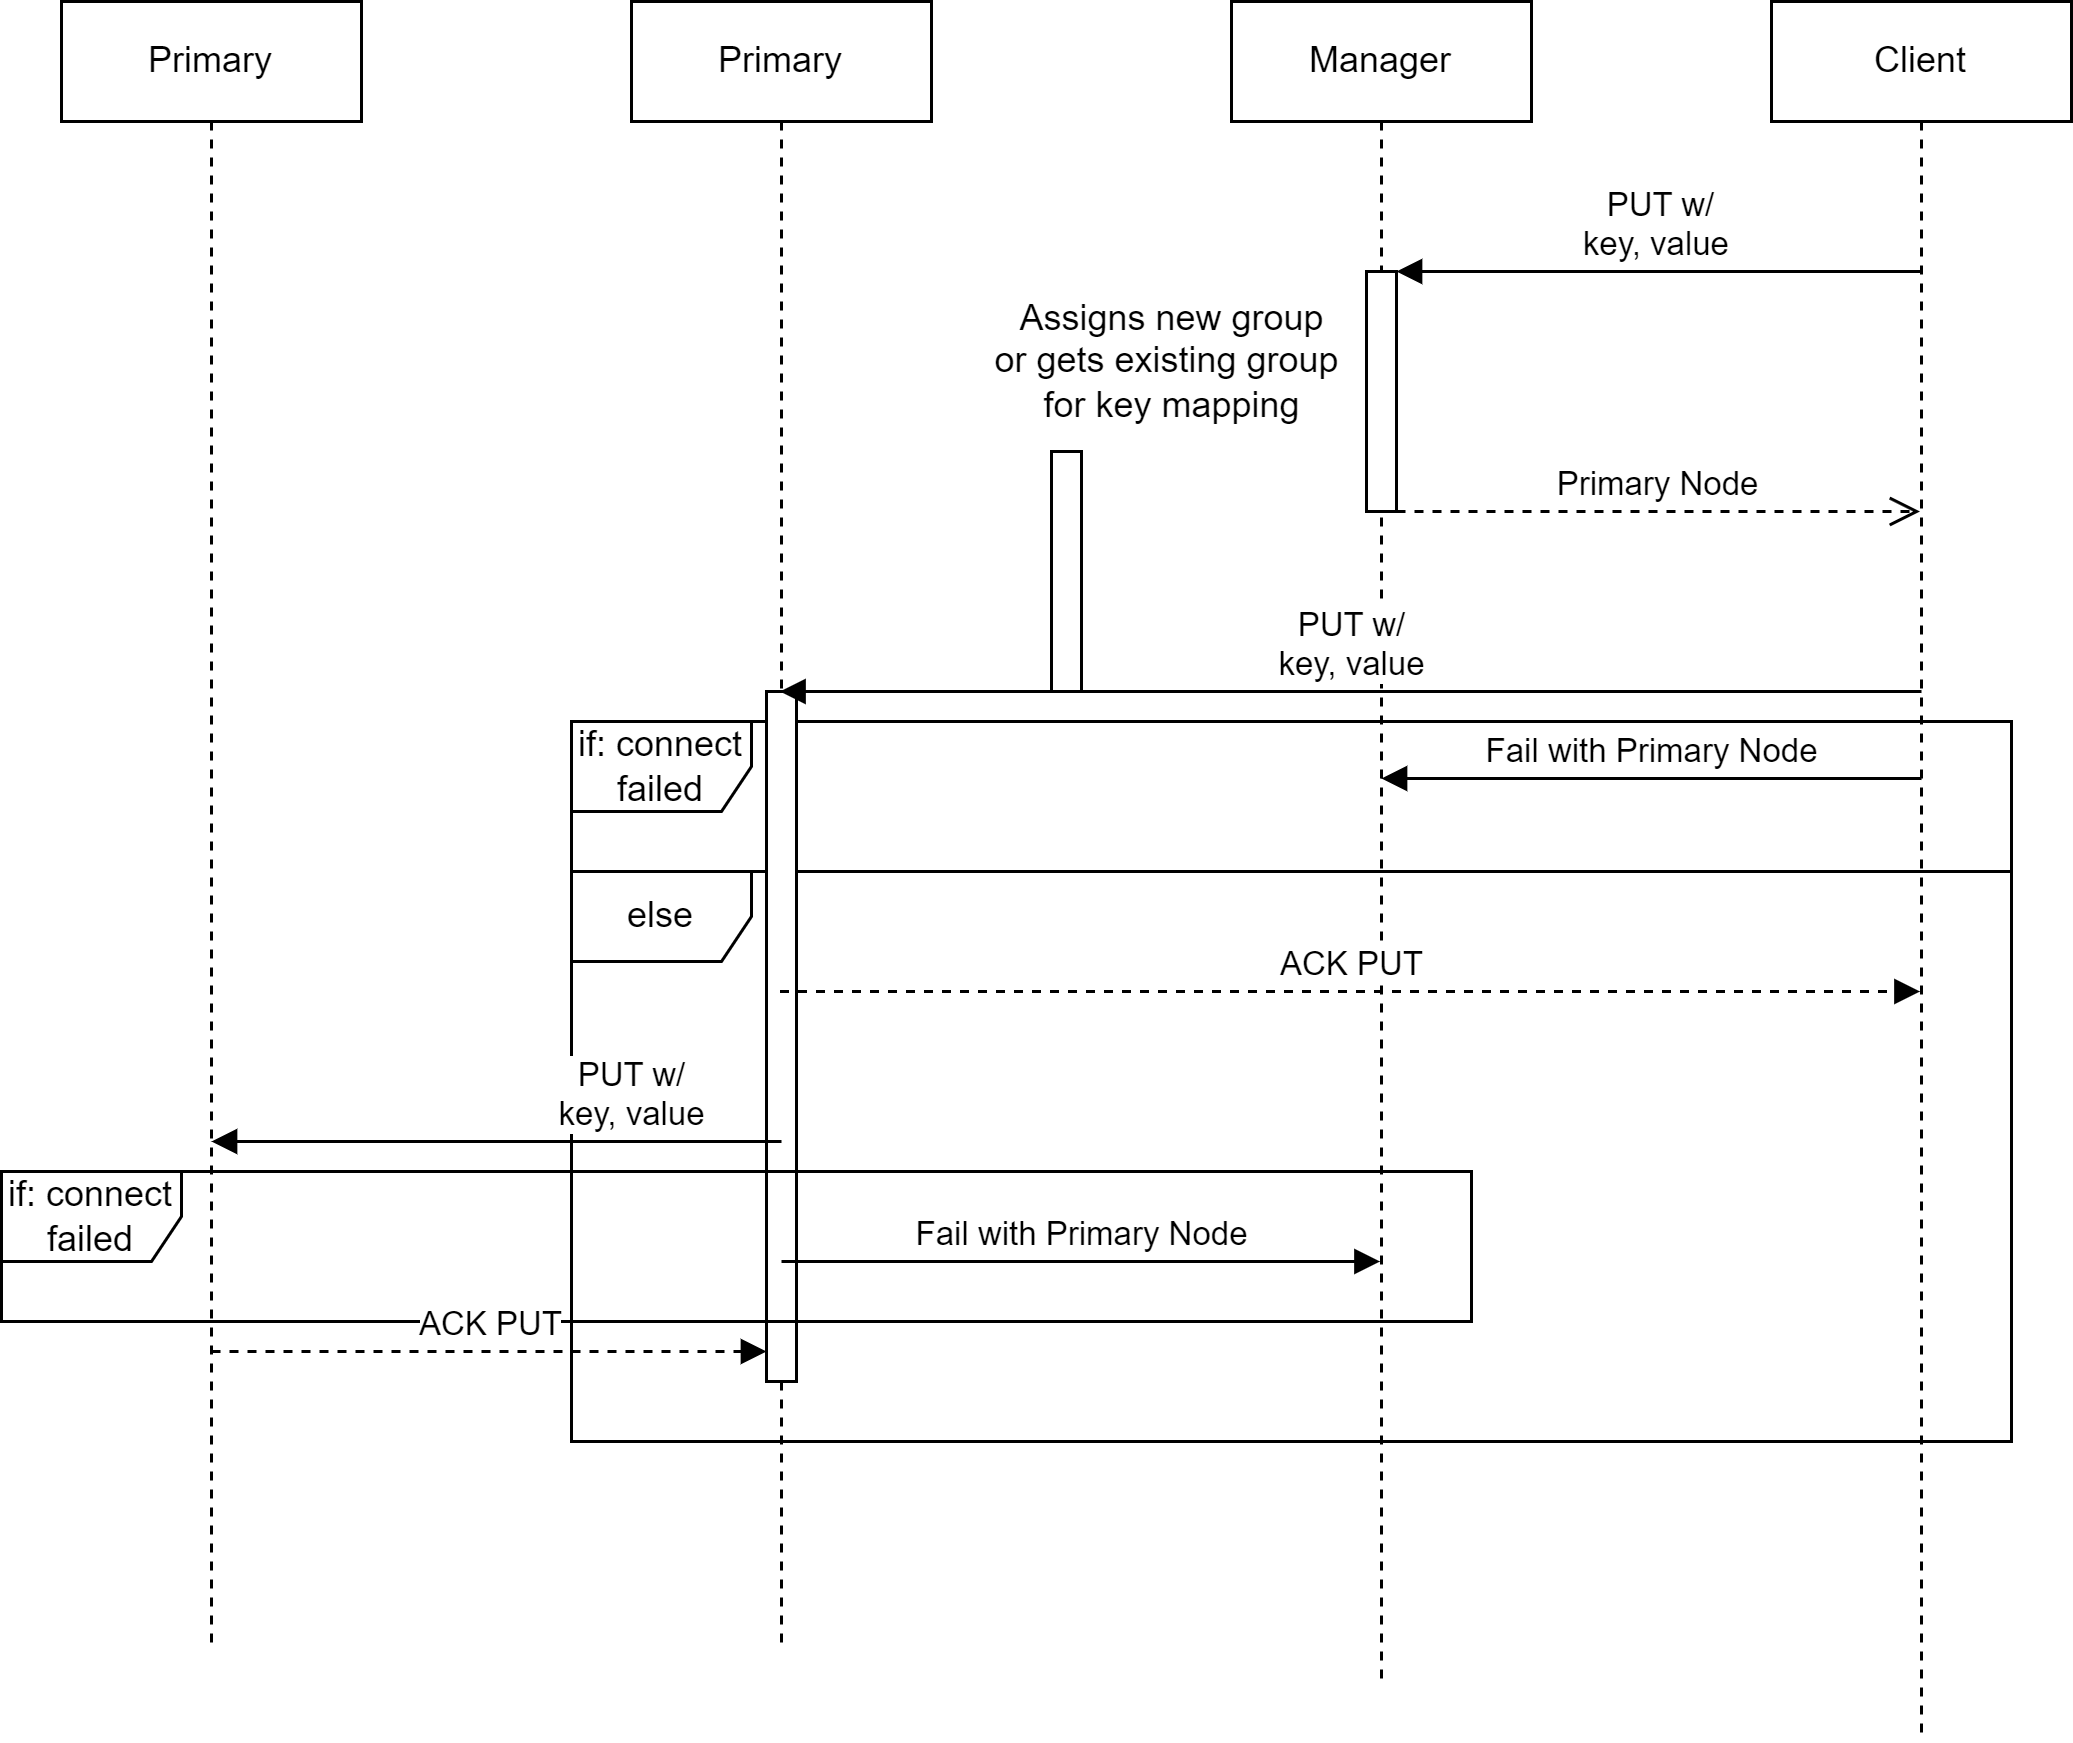

The diagram above was exported from draw.io. Its source (the exported page's mxGraphModel, read from the mxfile embedded in the PNG):
<mxGraphModel dx="1434" dy="796" grid="1" gridSize="10" guides="1" tooltips="1" connect="1" arrows="1" fold="1" page="1" pageScale="1" pageWidth="850" pageHeight="1100" math="0" shadow="0">
  <root>
    <mxCell id="0" />
    <mxCell id="1" parent="0" />
    <mxCell id="N1NE-Y8Hdv-c4SY8fPA--21" value="if: connect&lt;br&gt;failed" style="shape=umlFrame;whiteSpace=wrap;html=1;pointerEvents=0;" parent="1" vertex="1">
      <mxGeometry x="260" y="420" width="480" height="50" as="geometry" />
    </mxCell>
    <mxCell id="N1NE-Y8Hdv-c4SY8fPA--26" value="else" style="shape=umlFrame;whiteSpace=wrap;html=1;pointerEvents=0;" parent="1" vertex="1">
      <mxGeometry x="260" y="470" width="480" height="190" as="geometry" />
    </mxCell>
    <mxCell id="N1NE-Y8Hdv-c4SY8fPA--1" value="Client" style="shape=umlLifeline;perimeter=lifelinePerimeter;whiteSpace=wrap;html=1;container=1;dropTarget=0;collapsible=0;recursiveResize=0;outlineConnect=0;portConstraint=eastwest;newEdgeStyle={&quot;edgeStyle&quot;:&quot;elbowEdgeStyle&quot;,&quot;elbow&quot;:&quot;vertical&quot;,&quot;curved&quot;:0,&quot;rounded&quot;:0};" parent="1" vertex="1">
      <mxGeometry x="660" y="180" width="100" height="580" as="geometry" />
    </mxCell>
    <mxCell id="N1NE-Y8Hdv-c4SY8fPA--2" value="Manager" style="shape=umlLifeline;perimeter=lifelinePerimeter;whiteSpace=wrap;html=1;container=1;dropTarget=0;collapsible=0;recursiveResize=0;outlineConnect=0;portConstraint=eastwest;newEdgeStyle={&quot;edgeStyle&quot;:&quot;elbowEdgeStyle&quot;,&quot;elbow&quot;:&quot;vertical&quot;,&quot;curved&quot;:0,&quot;rounded&quot;:0};" parent="1" vertex="1">
      <mxGeometry x="480" y="180" width="100" height="560" as="geometry" />
    </mxCell>
    <mxCell id="N1NE-Y8Hdv-c4SY8fPA--15" value="" style="html=1;points=[];perimeter=orthogonalPerimeter;outlineConnect=0;targetShapes=umlLifeline;portConstraint=eastwest;newEdgeStyle={&quot;edgeStyle&quot;:&quot;elbowEdgeStyle&quot;,&quot;elbow&quot;:&quot;vertical&quot;,&quot;curved&quot;:0,&quot;rounded&quot;:0};" parent="N1NE-Y8Hdv-c4SY8fPA--2" vertex="1">
      <mxGeometry x="45" y="90" width="10" height="80" as="geometry" />
    </mxCell>
    <mxCell id="N1NE-Y8Hdv-c4SY8fPA--3" value="Primary" style="shape=umlLifeline;perimeter=lifelinePerimeter;whiteSpace=wrap;html=1;container=1;dropTarget=0;collapsible=0;recursiveResize=0;outlineConnect=0;portConstraint=eastwest;newEdgeStyle={&quot;edgeStyle&quot;:&quot;elbowEdgeStyle&quot;,&quot;elbow&quot;:&quot;vertical&quot;,&quot;curved&quot;:0,&quot;rounded&quot;:0};" parent="1" vertex="1">
      <mxGeometry x="280" y="180" width="100" height="550" as="geometry" />
    </mxCell>
    <mxCell id="ft7-iXWt-AATvXou35eT-7" value="" style="html=1;points=[];perimeter=orthogonalPerimeter;outlineConnect=0;targetShapes=umlLifeline;portConstraint=eastwest;newEdgeStyle={&quot;edgeStyle&quot;:&quot;elbowEdgeStyle&quot;,&quot;elbow&quot;:&quot;vertical&quot;,&quot;curved&quot;:0,&quot;rounded&quot;:0};" parent="N1NE-Y8Hdv-c4SY8fPA--3" vertex="1">
      <mxGeometry x="45" y="230" width="10" height="230" as="geometry" />
    </mxCell>
    <mxCell id="N1NE-Y8Hdv-c4SY8fPA--16" value="PUT w/&lt;br&gt;key, value&amp;nbsp;" style="html=1;verticalAlign=bottom;endArrow=block;edgeStyle=elbowEdgeStyle;elbow=vertical;curved=0;rounded=0;" parent="1" source="N1NE-Y8Hdv-c4SY8fPA--1" target="N1NE-Y8Hdv-c4SY8fPA--15" edge="1">
      <mxGeometry relative="1" as="geometry">
        <mxPoint x="605" y="270" as="sourcePoint" />
        <Array as="points">
          <mxPoint x="650" y="270" />
        </Array>
      </mxGeometry>
    </mxCell>
    <mxCell id="N1NE-Y8Hdv-c4SY8fPA--17" value="Primary Node" style="html=1;verticalAlign=bottom;endArrow=open;dashed=1;endSize=8;edgeStyle=elbowEdgeStyle;elbow=vertical;curved=0;rounded=0;" parent="1" source="N1NE-Y8Hdv-c4SY8fPA--15" target="N1NE-Y8Hdv-c4SY8fPA--1" edge="1">
      <mxGeometry relative="1" as="geometry">
        <mxPoint x="605" y="345" as="targetPoint" />
        <Array as="points">
          <mxPoint x="570" y="350" />
          <mxPoint x="650" y="360" />
          <mxPoint x="670" y="340" />
        </Array>
      </mxGeometry>
    </mxCell>
    <mxCell id="N1NE-Y8Hdv-c4SY8fPA--18" value="Assigns new group&lt;br&gt;or gets existing group&amp;nbsp;&lt;br&gt;for key mapping" style="text;html=1;align=center;verticalAlign=middle;resizable=0;points=[];autosize=1;strokeColor=none;fillColor=none;" parent="1" vertex="1">
      <mxGeometry x="390" y="270" width="140" height="60" as="geometry" />
    </mxCell>
    <mxCell id="N1NE-Y8Hdv-c4SY8fPA--20" value="PUT w/&lt;br&gt;key, value" style="html=1;verticalAlign=bottom;endArrow=block;edgeStyle=elbowEdgeStyle;elbow=vertical;curved=0;rounded=0;" parent="1" target="N1NE-Y8Hdv-c4SY8fPA--3" edge="1">
      <mxGeometry relative="1" as="geometry">
        <mxPoint x="710" y="410" as="sourcePoint" />
        <mxPoint x="535" y="410" as="targetPoint" />
        <Array as="points">
          <mxPoint x="650" y="410" />
        </Array>
      </mxGeometry>
    </mxCell>
    <mxCell id="N1NE-Y8Hdv-c4SY8fPA--23" value="Fail with Primary Node" style="html=1;verticalAlign=bottom;endArrow=block;edgeStyle=elbowEdgeStyle;elbow=vertical;curved=0;rounded=0;" parent="1" edge="1">
      <mxGeometry relative="1" as="geometry">
        <mxPoint x="710" y="439" as="sourcePoint" />
        <mxPoint x="530" y="439" as="targetPoint" />
        <Array as="points">
          <mxPoint x="650" y="439" />
        </Array>
      </mxGeometry>
    </mxCell>
    <mxCell id="N1NE-Y8Hdv-c4SY8fPA--36" value="ACK PUT" style="html=1;verticalAlign=bottom;endArrow=block;edgeStyle=elbowEdgeStyle;elbow=vertical;curved=0;rounded=0;dashed=1;" parent="1" source="N1NE-Y8Hdv-c4SY8fPA--3" target="N1NE-Y8Hdv-c4SY8fPA--1" edge="1">
      <mxGeometry width="80" relative="1" as="geometry">
        <mxPoint x="370" y="510" as="sourcePoint" />
        <mxPoint x="450" y="510" as="targetPoint" />
        <Array as="points">
          <mxPoint x="470" y="510" />
        </Array>
      </mxGeometry>
    </mxCell>
    <mxCell id="ft7-iXWt-AATvXou35eT-1" value="Primary" style="shape=umlLifeline;perimeter=lifelinePerimeter;whiteSpace=wrap;html=1;container=1;dropTarget=0;collapsible=0;recursiveResize=0;outlineConnect=0;portConstraint=eastwest;newEdgeStyle={&quot;edgeStyle&quot;:&quot;elbowEdgeStyle&quot;,&quot;elbow&quot;:&quot;vertical&quot;,&quot;curved&quot;:0,&quot;rounded&quot;:0};" parent="1" vertex="1">
      <mxGeometry x="90" y="180" width="100" height="550" as="geometry" />
    </mxCell>
    <mxCell id="ft7-iXWt-AATvXou35eT-3" value="PUT w/&lt;br&gt;key, value" style="html=1;verticalAlign=bottom;endArrow=block;edgeStyle=elbowEdgeStyle;elbow=vertical;curved=0;rounded=0;" parent="1" edge="1">
      <mxGeometry relative="1" as="geometry">
        <mxPoint x="240" y="560" as="sourcePoint" />
        <mxPoint x="140" y="560" as="targetPoint" />
        <Array as="points">
          <mxPoint x="330" y="560" />
        </Array>
      </mxGeometry>
    </mxCell>
    <mxCell id="ft7-iXWt-AATvXou35eT-4" value="if: connect&lt;br&gt;failed" style="shape=umlFrame;whiteSpace=wrap;html=1;pointerEvents=0;" parent="1" vertex="1">
      <mxGeometry x="70" y="570" width="490" height="50" as="geometry" />
    </mxCell>
    <mxCell id="ft7-iXWt-AATvXou35eT-5" value="Fail with Primary Node" style="html=1;verticalAlign=bottom;endArrow=block;edgeStyle=elbowEdgeStyle;elbow=vertical;curved=0;rounded=0;" parent="1" target="N1NE-Y8Hdv-c4SY8fPA--2" edge="1">
      <mxGeometry relative="1" as="geometry">
        <mxPoint x="330" y="600" as="sourcePoint" />
        <mxPoint x="340" y="600" as="targetPoint" />
        <Array as="points">
          <mxPoint x="380" y="600" />
          <mxPoint x="310" y="600" />
          <mxPoint x="330" y="600" />
        </Array>
      </mxGeometry>
    </mxCell>
    <mxCell id="ft7-iXWt-AATvXou35eT-6" value="" style="html=1;points=[];perimeter=orthogonalPerimeter;outlineConnect=0;targetShapes=umlLifeline;portConstraint=eastwest;newEdgeStyle={&quot;edgeStyle&quot;:&quot;elbowEdgeStyle&quot;,&quot;elbow&quot;:&quot;vertical&quot;,&quot;curved&quot;:0,&quot;rounded&quot;:0};" parent="1" vertex="1">
      <mxGeometry x="420" y="330" width="10" height="80" as="geometry" />
    </mxCell>
    <mxCell id="ft7-iXWt-AATvXou35eT-8" value="ACK PUT" style="html=1;verticalAlign=bottom;endArrow=block;edgeStyle=elbowEdgeStyle;elbow=vertical;curved=0;rounded=0;dashed=1;" parent="1" target="ft7-iXWt-AATvXou35eT-7" edge="1">
      <mxGeometry x="0.0028" width="80" relative="1" as="geometry">
        <mxPoint x="140" y="630" as="sourcePoint" />
        <mxPoint x="320" y="630" as="targetPoint" />
        <Array as="points" />
        <mxPoint as="offset" />
      </mxGeometry>
    </mxCell>
  </root>
</mxGraphModel>